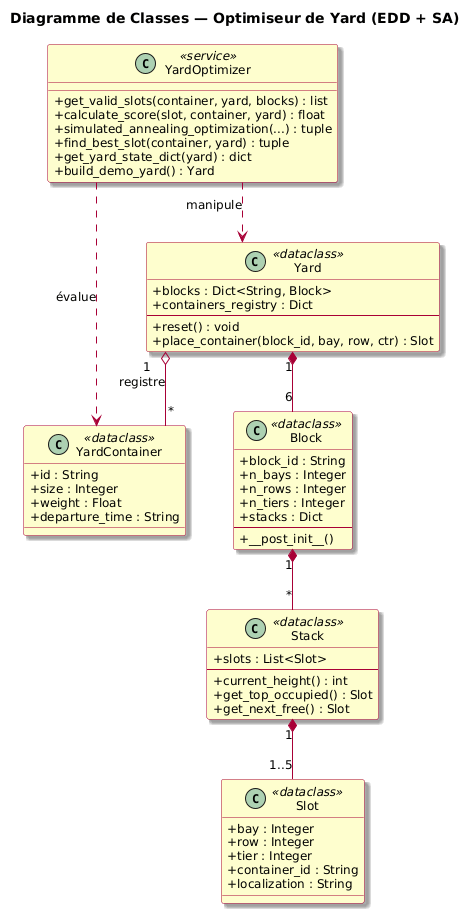

The diagram above was rendered by PlantUML. Its source (embedded in the PNG):
@startuml
skinparam classAttributeIconSize 0
skinparam shadowing true
skinparam defaultFontSize 12
skinparam linetype ortho

skinparam class {
    BackgroundColor #FEFECE
    BorderColor #A80036
    ArrowColor #A80036
}

title Diagramme de Classes — Optimiseur de Yard (EDD + SA)

class YardContainer <<dataclass>> {
    + id : String
    + size : Integer
    + weight : Float
    + departure_time : String
}

class Slot <<dataclass>> {
    + bay : Integer
    + row : Integer
    + tier : Integer
    + container_id : String
    + localization : String
}

class Stack <<dataclass>> {
    + slots : List<Slot>
    --
    + current_height() : int
    + get_top_occupied() : Slot
    + get_next_free() : Slot
}

class Block <<dataclass>> {
    + block_id : String
    + n_bays : Integer
    + n_rows : Integer
    + n_tiers : Integer
    + stacks : Dict
    --
    + __post_init__()
}

class Yard <<dataclass>> {
    + blocks : Dict<String, Block>
    + containers_registry : Dict
    --
    + reset() : void
    + place_container(block_id, bay, row, ctr) : Slot
}

class YardOptimizer <<service>> {
    + get_valid_slots(container, yard, blocks) : list
    + calculate_score(slot, container, yard) : float
    + simulated_annealing_optimization(...) : tuple
    + find_best_slot(container, yard) : tuple
    + get_yard_state_dict(yard) : dict
    + build_demo_yard() : Yard
}

Yard "1" *-- "6" Block
Block "1" *-- "*" Stack
Stack "1" *-- "1..5" Slot
Yard "1" o-- "*" YardContainer : registre

YardOptimizer ..> Yard : manipule
YardOptimizer ..> YardContainer : évalue
@enduml